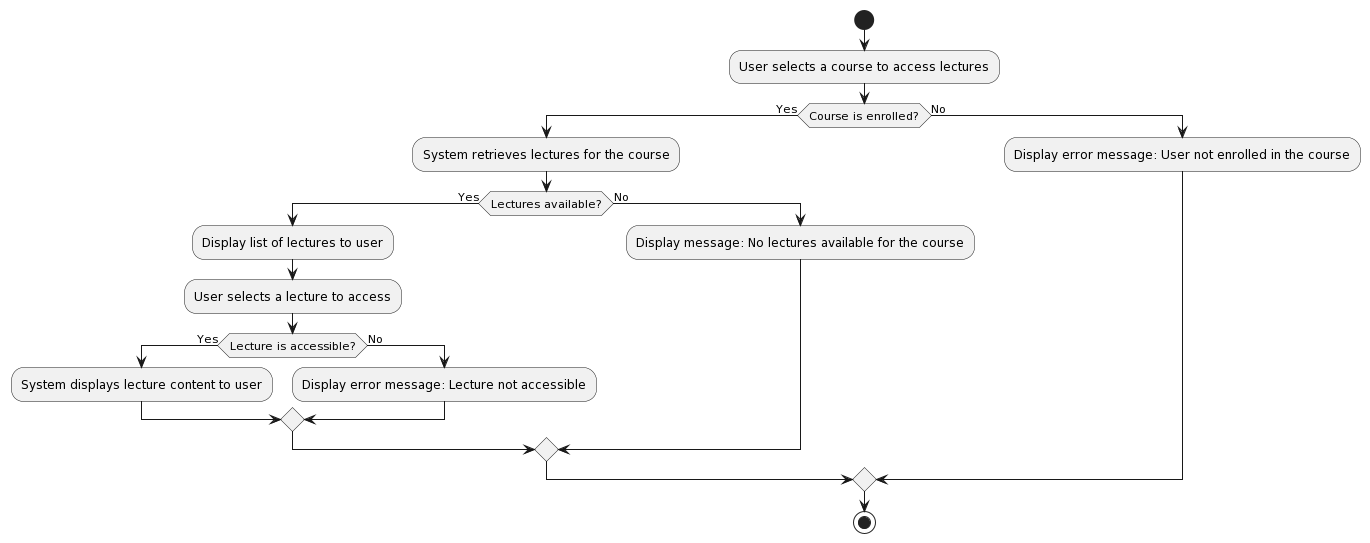

The diagram above was rendered by PlantUML. Its source (embedded in the PNG):
@startuml
start
:User selects a course to access lectures;
if (Course is enrolled?) then (Yes)
  :System retrieves lectures for the course;
  if (Lectures available?) then (Yes)
    :Display list of lectures to user;
    :User selects a lecture to access;
    if (Lecture is accessible?) then (Yes)
      :System displays lecture content to user;
    else (No)
      :Display error message: Lecture not accessible;
    endif
  else (No)
    :Display message: No lectures available for the course;
  endif
else (No)
  :Display error message: User not enrolled in the course;
endif
stop
@enduml